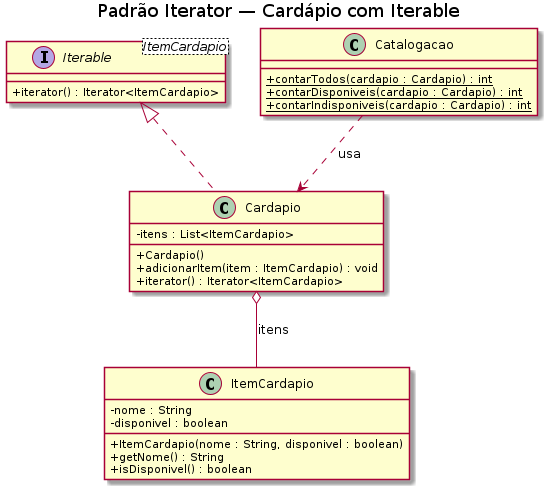

The diagram above was rendered by PlantUML. Its source (embedded in the PNG):
@startuml 16-iterator
title Padrão Iterator — Cardápio com Iterable

skinparam classAttributeIconSize 0

interface "Iterable<ItemCardapio>" as IterableItemCardapio {
    + iterator() : Iterator<ItemCardapio>
}

class ItemCardapio {
    - nome : String
    - disponivel : boolean
    + ItemCardapio(nome : String, disponivel : boolean)
    + getNome() : String
    + isDisponivel() : boolean
}

class Cardapio {
    - itens : List<ItemCardapio>
    + Cardapio()
    + adicionarItem(item : ItemCardapio) : void
    + iterator() : Iterator<ItemCardapio>
}

class Catalogacao {
    + {static} contarTodos(cardapio : Cardapio) : int
    + {static} contarDisponiveis(cardapio : Cardapio) : int
    + {static} contarIndisponiveis(cardapio : Cardapio) : int
}

IterableItemCardapio <|.. Cardapio
Cardapio o-- ItemCardapio : itens
Catalogacao ..> Cardapio : usa

@enduml